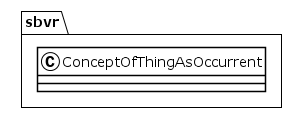

The diagram above was rendered by PlantUML. Its source (embedded in the PNG):
@startuml
!theme plain
package sbvr {
class ConceptOfThingAsOccurrent {
}
}
@enduml